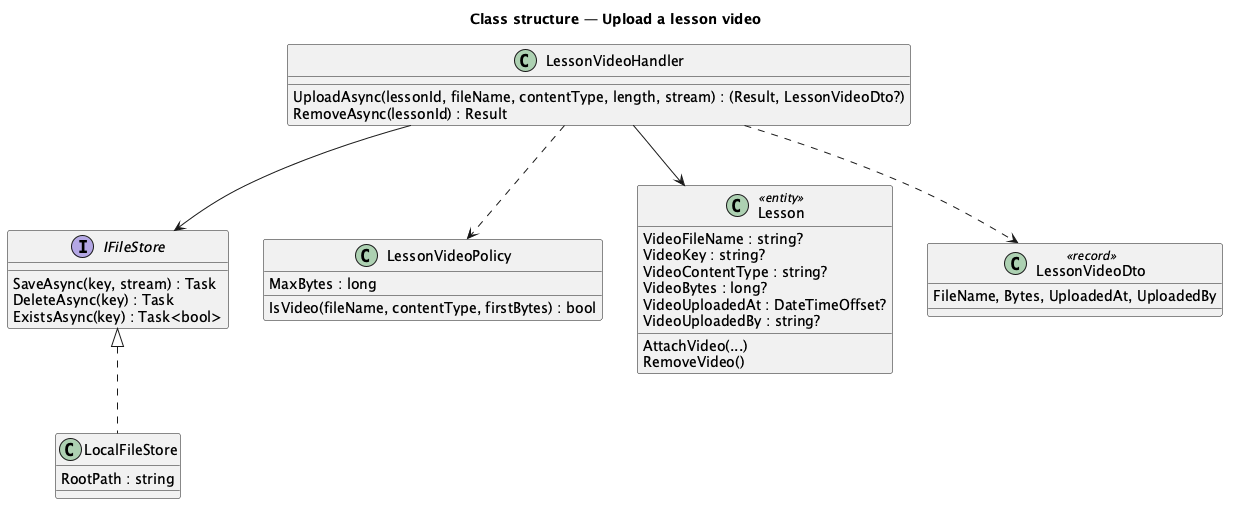

The diagram above was rendered by PlantUML. Its source (embedded in the PNG):
@startuml
title Class structure — Upload a lesson video
skinparam classAttributeIconSize 0
interface IFileStore {
  SaveAsync(key, stream) : Task
  DeleteAsync(key) : Task
  ExistsAsync(key) : Task<bool>
}
class LocalFileStore {
  RootPath : string
}
class LessonVideoPolicy {
  MaxBytes : long
  IsVideo(fileName, contentType, firstBytes) : bool
}
class LessonVideoHandler {
  UploadAsync(lessonId, fileName, contentType, length, stream) : (Result, LessonVideoDto?)
  RemoveAsync(lessonId) : Result
}
class Lesson <<entity>> {
  VideoFileName : string?
  VideoKey : string?
  VideoContentType : string?
  VideoBytes : long?
  VideoUploadedAt : DateTimeOffset?
  VideoUploadedBy : string?
  AttachVideo(...)
  RemoveVideo()
}
class LessonVideoDto <<record>> {
  FileName, Bytes, UploadedAt, UploadedBy
}
IFileStore <|.. LocalFileStore
LessonVideoHandler --> IFileStore
LessonVideoHandler ..> LessonVideoPolicy
LessonVideoHandler --> Lesson
LessonVideoHandler ..> LessonVideoDto
@enduml